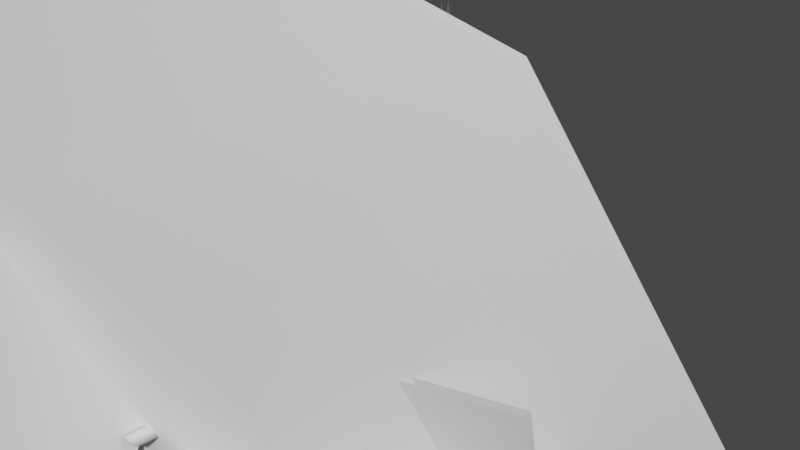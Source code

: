 # Source: FE_leaf_04-03-9.blend  (saved by Blender 3.0.42; exported with 4.5.12 LTS)
import bpy
from mathutils import Matrix  # noqa: F401  (used for matrix-valued properties, if any)

bpy.ops.wm.read_factory_settings(use_empty=True)
scene = bpy.context.scene
scene.name = 'Scene'

# ---- materials (node trees are filled in below, after node groups)
mat_material_009 = bpy.data.materials.new('Material.009')
mat_material_009.use_transparent_shadow = False

# ---- material node trees
mat_material_009.use_nodes = True; mat_material_009.node_tree.nodes.clear()
_N = mat_material_009.node_tree.nodes; _L = mat_material_009.node_tree.links
n0 = _N.new('ShaderNodeBsdfPrincipled'); n0.name = 'Principled BSDF'; n0.location = (10, 300)
n0.distribution = 'GGX'
n0.subsurface_method = 'RANDOM_WALK_SKIN'
n0.inputs[3].default_value = 1.45
n0.inputs[27].default_value = (0.0, 0.0, 0.0, 1.0)
n0.inputs[28].default_value = 1.0
n1 = _N.new('ShaderNodeOutputMaterial'); n1.name = 'Material Output'; n1.location = (300, 300)
_L.new(n0.outputs[0], n1.inputs[0])
n1.is_active_output = True

# ---- world
world_world = bpy.data.worlds.new('World'); scene.world = world_world
world_world.use_nodes = True; world_world.node_tree.nodes.clear()
_N = world_world.node_tree.nodes; _L = world_world.node_tree.links
n0 = _N.new('ShaderNodeOutputWorld'); n0.name = 'World Output'; n0.location = (300, 300)
n1 = _N.new('ShaderNodeBackground'); n1.name = 'Background'; n1.location = (10, 300)
n1.inputs[0].default_value = (0.05088, 0.05088, 0.05088, 1.0)
_L.new(n1.outputs[0], n0.inputs[0])
n0.is_active_output = True
world_world.color = (0.05088, 0.05088, 0.05088)
world_world.use_sun_shadow = False
world_world.sun_shadow_jitter_overblur = 0.0

# ---- meshes
me_fe_earth2_m_gmdl_005 = bpy.data.meshes.new('FE_earth2_M.gmdl.005')
me_fe_earth2_m_gmdl_005.from_pydata([(-0.07003, 0.09849, 6.076e-07), (-0.02594, 0.09849, 0.06096), (3.008e-07, 0.09849, 4.63e-07), (-0.02594, 0.09849, -0.06095), (-0.05185, -0.3759, -0.06292), (-0.07154, -0.3716, -0.02246), (-0.07003, 0.09849, 6.076e-07), (0.2451, -1.851, 0.08441), (0.2378, -1.853, 0.119), (0.2111, -1.866, 0.1028), (0.04653, -0.6404, 0.0578), (0.05989, -0.5304, 0.04866), (-0.02305, -0.5572, 0.05997), (-0.02199, -1.096, 0.0513), (0.04585, -1.102, 0.05112), (0.05382, -0.3498, 0.04435), (-0.02453, -0.3331, 0.05755), (-0.02594, 0.09849, 0.06096), (0.05188, 0.09848, 0.05188), (0.06095, 0.09848, -0.02594), (3.008e-07, 0.09849, 4.63e-07), (0.06095, 0.09848, -0.02594), (3.008e-07, 0.09849, 4.63e-07), (-0.07003, 0.09849, 6.076e-07), (3.008e-07, 0.09849, 4.63e-07), (0.05845, -0.3479, -0.02971), (0.04712, -0.5435, -0.03485), (0.03255, -1.096, -0.01027), (0.03576, -0.6497, -0.03064), (-0.06753, -0.5626, 0.006504), (-0.05128, -0.5358, -0.07716), (-0.03461, -1.095, -0.001333), (-0.2561, -1.65, 0.1039), (-0.2856, -1.631, 0.122), (-0.2868, -1.633, 0.0932), (0.4981, -1.042, 0.2622), (0.4651, -1.07, 0.2384), (0.5294, -1.055, 0.2117), (-0.1466, -1.316, 0.0693), (-0.1156, -1.38, 0.05595), (-0.01702, -1.207, 0.02718), (-0.1496, -1.318, 0.02132), (-0.1739, -1.387, 0.09336), (-0.1817, -1.392, 0.04444), (0.2044, -1.57, 0.07809), (0.2079, -1.559, 0.03245), (0.2259, -0.7613, 0.09039), (0.2561, -0.7031, 0.1202), (0.2785, -0.7117, 0.06511), (-0.415, -0.9791, -0.1552), (-0.3847, -0.9947, -0.1398), (-0.4245, -0.9829, -0.1245), (-0.1322, -0.6357, -0.0777), (-0.1623, -0.6099, -0.1091), (-0.1828, -0.6027, -0.05655), (-0.4245, -0.9829, -0.1245), (0.4658, -1.683, 0.03385), (0.4678, -1.685, 0.05962), (0.4629, -1.715, 0.05673), (0.1579, -1.609, 0.06398), (0.2237, -1.624, 0.03366), (0.2237, -1.623, 0.07929), (0.2259, -0.7613, 0.09039), (0.5294, -1.055, 0.2117), (-0.01702, -1.207, 0.02718), (0.06095, 0.09848, -0.02594), (0.05188, 0.09848, 0.05188), (-0.02594, 0.09849, 0.06096), (-0.01702, -1.207, 0.02718), (-0.4061, -1.444, 0.09436), (-0.407, -1.446, 0.06064), (-0.402, -1.482, 0.09358), (-0.4061, -1.444, 0.09436), (-0.407, -1.446, 0.06064), (-0.4061, -1.444, 0.09436), (-0.2143, -1.574, 0.3068), (-0.6604, -1.322, -0.2776), (-1.292, -1.58, 0.09341), (-0.8464, -1.832, 0.6778), (-0.2127, -1.589, 0.2991), (-0.8448, -1.847, 0.6701), (-1.291, -1.595, 0.0857), (-0.6587, -1.337, -0.2853), (-0.429, -1.322, 0.151), (-0.04574, -2.046, -0.06201), (-0.3768, -2.422, 0.62), (-0.7601, -1.698, 0.833), (-0.4163, -1.318, 0.1595), (-0.7474, -1.694, 0.8415), (-0.3642, -2.418, 0.6285), (-0.0331, -2.041, -0.05356), (0.1371, -1.605, 0.3415), (0.2662, -2.051, -0.2486), (0.2172, -2.654, 0.1965), (0.08812, -2.208, 0.7865), (0.1508, -1.605, 0.344), (0.1019, -2.207, 0.789), (0.231, -2.654, 0.1989), (0.2799, -2.051, -0.2461), (-0.6081, -0.7679, -0.05532), (-0.08179, -1.228, -0.3123), (-0.5813, -1.78, -0.3473), (-1.108, -1.319, -0.09032), (-0.6045, -0.7722, -0.04009), (-1.104, -1.324, -0.07508), (-0.5776, -1.784, -0.332), (-0.07811, -1.233, -0.2971), (-0.5157, -0.8609, -0.4077), (-0.2164, -1.086, 0.2361), (-0.3086, -1.796, 0.03024), (-0.6079, -1.571, -0.6136), (-0.5305, -0.8609, -0.4008), (-0.6226, -1.571, -0.6067), (-0.3233, -1.797, 0.03707), (-0.2311, -1.087, 0.243), (0.7839, -0.8754, 0.0363), (1.229, -1.443, 0.2256), (0.6522, -1.759, 0.5634), (0.2263, -1.186, 0.3714), (0.7873, -0.869, 0.04801), (0.2297, -1.18, 0.3831), (0.6556, -1.752, 0.5751), (1.232, -1.437, 0.2373), (0.2682, -0.8447, 0.5188), (0.6225, -1.229, 1.04), (1.001, -1.587, 0.5169), (0.6425, -1.205, -0.004137), (0.6327, -1.215, -0.004538), (0.9911, -1.597, 0.5165), (0.6127, -1.238, 1.04), (0.2544, -0.8563, 0.5188), (0.317, -1.971, 0.03122), (0.5737, -1.304, 0.0857), (1.209, -1.566, 0.2911), (0.952, -2.233, 0.2366), (0.3131, -1.971, 0.04397), (0.948, -2.232, 0.2494), (1.205, -1.565, 0.3039), (0.5698, -1.304, 0.09846), (0.4464, -1.646, -0.2066), (0.4524, -1.806, 0.491), (1.156, -1.674, 0.515), (1.15, -1.515, -0.1826), (0.4493, -1.661, -0.21), (1.152, -1.53, -0.1861), (1.158, -1.689, 0.5115), (0.4553, -1.82, 0.4875), (-0.04802, -1.964, -0.03637), (0.681, -1.885, 0.03519), (0.7875, -2.406, -0.4756), (0.0584, -2.484, -0.5471), (-0.04793, -1.975, -0.02489), (0.05849, -2.496, -0.5356), (0.7876, -2.417, -0.4641), (0.6811, -1.897, 0.04667), (-0.5604, -1.658, 0.167), (0.1574, -1.594, 0.03997), (0.1429, -2.212, -0.3522), (-0.5749, -2.276, -0.2252), (-0.5573, -1.667, 0.1802), (-0.5718, -2.284, -0.212), (0.146, -2.22, -0.339), (0.1605, -1.603, 0.05316), (1.017, -1.556, 1.08), (0.1087, -1.793, 1.443), (0.2001, -2.043, 0.7546), (0.6766, -1.968, 0.5636), (-0.8098, -1.843, 1.043), (-0.277, -2.148, 0.5436), (-1.196, -1.791, 0.1119), (-0.4823, -2.038, 0.05899), (-0.8207, -1.765, -0.8077), (-0.2872, -1.992, -0.4209), (0.07923, -1.321, -1.165), (0.1856, -1.82, -0.6094), (1.002, -1.384, -0.7685), (0.669, -1.878, -0.4026), (1.381, -1.23, 0.1679), (0.8681, -1.828, 0.08613), (0.2175, -1.78, 0.05613), (1.017, -1.535, 1.08), (0.6766, -1.946, 0.5636), (0.2001, -2.021, 0.7546), (0.1087, -1.772, 1.443), (-0.277, -2.126, 0.5436), (-0.8098, -1.821, 1.043), (-0.4823, -2.017, 0.05899), (-1.196, -1.769, 0.1119), (-0.2872, -1.97, -0.4209), (-0.8207, -1.744, -0.8077), (0.1856, -1.798, -0.6094), (0.07923, -1.299, -1.165), (0.669, -1.857, -0.4026), (1.002, -1.362, -0.7685), (0.8681, -1.806, 0.08613), (1.381, -1.209, 0.1679), (0.2175, -1.758, 0.05613)], [], [(0, 1, 2), (3, 4, 6), (4, 5, 6), (7, 8, 9), (11, 12, 10), (12, 13, 10), (10, 13, 14), (12, 11, 16), (11, 15, 16), (17, 18, 20), (18, 19, 20), (21, 3, 22), (3, 23, 24), (11, 26, 15), (25, 15, 26), (10, 14, 28), (14, 27, 28), (12, 29, 13), (30, 31, 29), (29, 31, 13), (32, 33, 34), (35, 36, 37), (13, 38, 40), (38, 39, 40), (13, 31, 38), (31, 41, 38), (39, 42, 32), (42, 33, 32), (42, 43, 33), (43, 34, 33), (39, 32, 43), (43, 32, 34), (44, 45, 14), (14, 45, 27), (11, 10, 47), (10, 46, 47), (10, 28, 46), (26, 48, 28), (28, 48, 46), (26, 11, 48), (11, 47, 48), (5, 29, 16), (29, 12, 16), (49, 50, 51), (26, 30, 25), (30, 4, 25), (4, 30, 53), (30, 52, 53), (30, 29, 52), (52, 29, 54), (29, 5, 54), (4, 53, 5), (5, 53, 54), (53, 52, 49), (52, 50, 49), (54, 55, 52), (52, 55, 50), (51, 54, 49), (54, 53, 49), (56, 57, 58), (59, 45, 60), (44, 59, 61), (59, 9, 61), (61, 9, 8), (60, 61, 7), (61, 8, 7), (59, 60, 9), (60, 7, 9), (45, 44, 56), (44, 57, 56), (44, 61, 57), (61, 58, 57), (61, 60, 58), (45, 56, 60), (60, 56, 58), (47, 46, 35), (46, 36, 35), (48, 47, 37), (47, 35, 37), (48, 63, 62), (62, 63, 36), (14, 13, 44), (44, 13, 59), (13, 40, 59), (27, 45, 64), (64, 45, 59), (31, 27, 40), (3, 65, 4), (65, 25, 4), (65, 66, 25), (66, 15, 25), (67, 16, 66), (15, 66, 16), (6, 5, 67), (16, 67, 5), (26, 28, 30), (31, 30, 27), (30, 28, 27), (31, 68, 41), (68, 39, 41), (38, 42, 39), (41, 39, 43), (69, 70, 71), (38, 41, 72), (41, 70, 72), (41, 43, 73), (43, 71, 73), (43, 42, 71), (38, 74, 42), (42, 74, 71), (75, 76, 78), (76, 77, 78), (79, 80, 82), (80, 81, 82), (83, 84, 86), (84, 85, 86), (87, 88, 90), (88, 89, 90), (91, 92, 94), (92, 93, 94), (95, 96, 98), (96, 97, 98), (99, 100, 102), (100, 101, 102), (103, 104, 106), (104, 105, 106), (107, 108, 110), (108, 109, 110), (111, 112, 114), (112, 113, 114), (116, 117, 115), (115, 117, 118), (121, 122, 120), (119, 120, 122), (124, 125, 123), (123, 125, 126), (127, 128, 130), (128, 129, 130), (131, 132, 134), (132, 133, 134), (135, 136, 138), (136, 137, 138), (139, 140, 142), (140, 141, 142), (143, 144, 146), (144, 145, 146), (147, 148, 150), (148, 149, 150), (151, 152, 154), (152, 153, 154), (155, 156, 158), (156, 157, 158), (159, 160, 162), (160, 161, 162), (164, 165, 163), (163, 165, 166), (164, 167, 165), (167, 168, 165), (167, 169, 168), (169, 170, 168), (169, 171, 170), (171, 172, 170), (173, 174, 171), (171, 174, 172), (173, 175, 174), (175, 176, 174), (177, 178, 175), (175, 178, 176), (177, 163, 178), (163, 166, 178), (166, 165, 179), (165, 168, 179), (168, 170, 179), (170, 172, 179), (172, 174, 179), (174, 176, 179), (176, 178, 179), (178, 166, 179), (183, 180, 182), (180, 181, 182), (183, 182, 185), (182, 184, 185), (185, 184, 187), (184, 186, 187), (187, 186, 189), (186, 188, 189), (191, 189, 190), (189, 188, 190), (191, 190, 193), (190, 192, 193), (195, 193, 194), (193, 192, 194), (195, 194, 180), (194, 181, 180), (181, 196, 182), (182, 196, 184), (184, 196, 186), (186, 196, 188), (188, 196, 190), (190, 196, 192), (192, 196, 194), (194, 196, 181)])
me_fe_earth2_m_gmdl_005.polygons.foreach_set('use_smooth', [True] * 202)
_uv = me_fe_earth2_m_gmdl_005.uv_layers.new(name='UVMap')
_uv.uv.foreach_set('vector', [0.8745, 0.992, 0.8837, 0.992, 0.8891, 0.992, 0.8837, 0.992, 0.878, 0.8914, 0.8745, 0.992, 0.878, 0.8914, 0.8739, 0.8926, 0.8745, 0.992, 0.9397, 0.5346, 0.9382, 0.5341, 0.9326, 0.5308, 0.9013, 0.8519, 0.884, 0.845, 0.8985, 0.8237, 0.884, 0.845, 0.884, 0.7259, 0.8985, 0.8237, 0.8985, 0.8237, 0.884, 0.7259, 0.8981, 0.7244, 0.884, 0.845, 0.9013, 0.8519, 0.8837, 0.898, 0.9013, 0.8519, 0.9, 0.8981, 0.8837, 0.898, 0.8837, 0.992, 0.8999, 0.992, 0.8891, 0.992, 0.8999, 0.992, 0.9018, 0.992, 0.8891, 0.992, 0.9018, 0.992, 0.8837, 0.992, 0.8891, 0.992, 0.8837, 0.992, 0.8745, 0.992, 0.8891, 0.992, 0.9013, 0.8519, 0.8986, 0.8485, 0.9, 0.8981, 0.9011, 0.8956, 0.9, 0.8981, 0.8986, 0.8485, 0.8985, 0.8237, 0.8981, 0.7244, 0.8963, 0.8213, 0.8981, 0.7244, 0.8954, 0.7259, 0.8963, 0.8213, 0.884, 0.845, 0.8747, 0.8436, 0.884, 0.7259, 0.8781, 0.8505, 0.8813, 0.7261, 0.8747, 0.8436, 0.8747, 0.8436, 0.8813, 0.7261, 0.884, 0.7259, 0.8351, 0.5861, 0.8289, 0.591, 0.8287, 0.5904, 0.9878, 0.7253, 0.9821, 0.7198, 0.9896, 0.7228, 0.884, 0.7259, 0.8579, 0.6717, 0.885, 0.6996, 0.8579, 0.6717, 0.8644, 0.6554, 0.885, 0.6996, 0.884, 0.7259, 0.8813, 0.7261, 0.8579, 0.6717, 0.8813, 0.7261, 0.8573, 0.6711, 0.8579, 0.6717, 0.8644, 0.6554, 0.8522, 0.6536, 0.8351, 0.5861, 0.8522, 0.6536, 0.8289, 0.591, 0.8351, 0.5861, 0.8522, 0.6536, 0.8506, 0.6522, 0.8289, 0.591, 0.8506, 0.6522, 0.8287, 0.5904, 0.8289, 0.591, 0.8644, 0.6554, 0.8351, 0.5861, 0.8506, 0.6522, 0.8506, 0.6522, 0.8351, 0.5861, 0.8287, 0.5904, 0.9312, 0.6067, 0.9319, 0.6095, 0.8981, 0.7244, 0.8981, 0.7244, 0.9319, 0.6095, 0.8954, 0.7259, 0.9013, 0.8519, 0.8985, 0.8237, 0.9417, 0.8088, 0.8985, 0.8237, 0.9366, 0.7966, 0.9417, 0.8088, 0.8985, 0.8237, 0.8963, 0.8213, 0.9366, 0.7966, 0.8986, 0.8485, 0.9439, 0.809, 0.8963, 0.8213, 0.8963, 0.8213, 0.9439, 0.809, 0.9366, 0.7966, 0.8986, 0.8485, 0.9013, 0.8519, 0.9439, 0.809, 0.9013, 0.8519, 0.9417, 0.8088, 0.9439, 0.809, 0.8739, 0.8926, 0.8747, 0.8436, 0.8837, 0.898, 0.8747, 0.8436, 0.884, 0.845, 0.8837, 0.898, 0.8048, 0.7329, 0.8112, 0.7289, 0.8028, 0.7319, 0.8986, 0.8485, 0.8781, 0.8505, 0.9011, 0.8956, 0.8781, 0.8505, 0.878, 0.8914, 0.9011, 0.8956, 0.878, 0.8914, 0.8781, 0.8505, 0.8542, 0.8271, 0.8781, 0.8505, 0.8605, 0.8204, 0.8542, 0.8271, 0.8781, 0.8505, 0.8747, 0.8436, 0.8605, 0.8204, 0.8605, 0.8204, 0.8747, 0.8436, 0.85, 0.8289, 0.8747, 0.8436, 0.8739, 0.8926, 0.85, 0.8289, 0.878, 0.8914, 0.8542, 0.8271, 0.8739, 0.8926, 0.8739, 0.8926, 0.8542, 0.8271, 0.85, 0.8289, 0.8542, 0.8271, 0.8605, 0.8204, 0.8048, 0.7329, 0.8605, 0.8204, 0.8112, 0.7289, 0.8048, 0.7329, 0.85, 0.8289, 0.8028, 0.7319, 0.8605, 0.8204, 0.8605, 0.8204, 0.8028, 0.7319, 0.8112, 0.7289, 0.8028, 0.7319, 0.85, 0.8289, 0.8048, 0.7329, 0.85, 0.8289, 0.8542, 0.8271, 0.8048, 0.7329, 0.9858, 0.5778, 0.9862, 0.5772, 0.9852, 0.5695, 0.9215, 0.5966, 0.9319, 0.6095, 0.9352, 0.5928, 0.9312, 0.6067, 0.9215, 0.5966, 0.9352, 0.593, 0.9215, 0.5966, 0.9326, 0.5308, 0.9352, 0.593, 0.9352, 0.593, 0.9326, 0.5308, 0.9382, 0.5341, 0.9352, 0.5928, 0.9352, 0.593, 0.9397, 0.5346, 0.9352, 0.593, 0.9382, 0.5341, 0.9397, 0.5346, 0.9215, 0.5966, 0.9352, 0.5928, 0.9326, 0.5308, 0.9352, 0.5928, 0.9397, 0.5346, 0.9326, 0.5308, 0.9319, 0.6095, 0.9312, 0.6067, 0.9858, 0.5778, 0.9312, 0.6067, 0.9862, 0.5772, 0.9858, 0.5778, 0.9312, 0.6067, 0.9352, 0.593, 0.9862, 0.5772, 0.9352, 0.593, 0.9852, 0.5695, 0.9862, 0.5772, 0.9352, 0.593, 0.9352, 0.5928, 0.9852, 0.5695, 0.9319, 0.6095, 0.9858, 0.5778, 0.9352, 0.5928, 0.9352, 0.5928, 0.9858, 0.5778, 0.9852, 0.5695, 0.9417, 0.8088, 0.9366, 0.7966, 0.9878, 0.7253, 0.9366, 0.7966, 0.9821, 0.7198, 0.9878, 0.7253, 0.9439, 0.809, 0.9417, 0.8088, 0.9896, 0.7228, 0.9417, 0.8088, 0.9878, 0.7253, 0.9896, 0.7228, 0.9439, 0.809, 0.9896, 0.7228, 0.9366, 0.7966, 0.9366, 0.7966, 0.9896, 0.7228, 0.9821, 0.7198, 0.8981, 0.7244, 0.884, 0.7259, 0.9312, 0.6067, 0.9312, 0.6067, 0.884, 0.7259, 0.9215, 0.5966, 0.884, 0.7259, 0.885, 0.6996, 0.9215, 0.5966, 0.8954, 0.7259, 0.9319, 0.6095, 0.885, 0.6996, 0.885, 0.6996, 0.9319, 0.6095, 0.9215, 0.5966, 0.8813, 0.7261, 0.8954, 0.7259, 0.885, 0.6996, 0.8837, 0.992, 0.9018, 0.992, 0.878, 0.8914, 0.9018, 0.992, 0.9011, 0.8956, 0.878, 0.8914, 0.9018, 0.992, 0.8999, 0.992, 0.9011, 0.8956, 0.8999, 0.992, 0.9, 0.8981, 0.9011, 0.8956, 0.8837, 0.992, 0.8837, 0.898, 0.8999, 0.992, 0.9, 0.8981, 0.8999, 0.992, 0.8837, 0.898, 0.8745, 0.992, 0.8739, 0.8926, 0.8837, 0.992, 0.8837, 0.898, 0.8837, 0.992, 0.8739, 0.8926, 0.8986, 0.8485, 0.8963, 0.8213, 0.8781, 0.8505, 0.8813, 0.7261, 0.8781, 0.8505, 0.8954, 0.7259, 0.8781, 0.8505, 0.8963, 0.8213, 0.8954, 0.7259, 0.8813, 0.7261, 0.885, 0.6996, 0.8573, 0.6711, 0.885, 0.6996, 0.8644, 0.6554, 0.8573, 0.6711, 0.8579, 0.6717, 0.8522, 0.6536, 0.8644, 0.6554, 0.8573, 0.6711, 0.8644, 0.6554, 0.8506, 0.6522, 0.8037, 0.639, 0.8036, 0.6384, 0.8046, 0.6291, 0.8579, 0.6717, 0.8573, 0.6711, 0.8037, 0.639, 0.8573, 0.6711, 0.8036, 0.6384, 0.8037, 0.639, 0.8573, 0.6711, 0.8506, 0.6522, 0.8036, 0.6384, 0.8506, 0.6522, 0.8046, 0.6291, 0.8036, 0.6384, 0.8506, 0.6522, 0.8522, 0.6536, 0.8046, 0.6291, 0.8579, 0.6717, 0.8037, 0.639, 0.8522, 0.6536, 0.8522, 0.6536, 0.8037, 0.639, 0.8046, 0.6291, 0.5003, 0.5001, 0.7539, 0.5001, 0.5003, 0.7438, 0.7539, 0.5001, 0.7539, 0.7438, 0.5003, 0.7438, 0.5003, 0.5001, 0.5003, 0.7438, 0.7539, 0.5001, 0.5003, 0.7438, 0.7539, 0.7438, 0.7539, 0.5001, 0.5027, 0.7497, 0.7307, 0.7497, 0.5027, 0.9934, 0.7307, 0.7497, 0.7307, 0.9934, 0.5027, 0.9934, 0.5027, 0.7497, 0.5027, 0.9934, 0.7307, 0.7497, 0.5027, 0.9934, 0.7307, 0.9934, 0.7307, 0.7497, 0.5027, 0.7497, 0.7307, 0.7497, 0.5027, 0.9934, 0.7307, 0.7497, 0.7307, 0.9934, 0.5027, 0.9934, 0.5027, 0.7497, 0.5027, 0.9934, 0.7307, 0.7497, 0.5027, 0.9934, 0.7307, 0.9934, 0.7307, 0.7497, 0.5003, 0.5001, 0.7539, 0.5001, 0.5003, 0.7438, 0.7539, 0.5001, 0.7539, 0.7438, 0.5003, 0.7438, 0.5003, 0.5001, 0.5003, 0.7438, 0.7539, 0.5001, 0.5003, 0.7438, 0.7539, 0.7438, 0.7539, 0.5001, 0.5003, 0.5001, 0.7539, 0.5001, 0.5003, 0.7438, 0.7539, 0.5001, 0.7539, 0.7438, 0.5003, 0.7438, 0.5003, 0.5001, 0.5003, 0.7438, 0.7539, 0.5001, 0.5003, 0.7438, 0.7539, 0.7438, 0.7539, 0.5001, 0.7307, 0.9934, 0.5027, 0.9934, 0.7307, 0.7497, 0.7307, 0.7497, 0.5027, 0.9934, 0.5027, 0.7497, 0.5027, 0.9934, 0.7307, 0.9934, 0.5027, 0.7497, 0.7307, 0.7497, 0.5027, 0.7497, 0.7307, 0.9934, 0.7307, 0.9934, 0.5027, 0.9934, 0.7307, 0.7497, 0.7307, 0.7497, 0.5027, 0.9934, 0.5027, 0.7497, 0.5027, 0.7497, 0.5027, 0.9934, 0.7307, 0.7497, 0.5027, 0.9934, 0.7307, 0.9934, 0.7307, 0.7497, 0.5027, 0.7497, 0.7307, 0.7497, 0.5027, 0.9934, 0.7307, 0.7497, 0.7307, 0.9934, 0.5027, 0.9934, 0.5027, 0.7497, 0.5027, 0.9934, 0.7307, 0.7497, 0.5027, 0.9934, 0.7307, 0.9934, 0.7307, 0.7497, 0.5003, 0.5001, 0.7539, 0.5001, 0.5003, 0.7438, 0.7539, 0.5001, 0.7539, 0.7438, 0.5003, 0.7438, 0.5003, 0.5001, 0.5003, 0.7438, 0.7539, 0.5001, 0.5003, 0.7438, 0.7539, 0.7438, 0.7539, 0.5001, 0.5003, 0.5001, 0.7539, 0.5001, 0.5003, 0.7438, 0.7539, 0.5001, 0.7539, 0.7438, 0.5003, 0.7438, 0.5003, 0.5001, 0.5003, 0.7438, 0.7539, 0.5001, 0.5003, 0.7438, 0.7539, 0.7438, 0.7539, 0.5001, 0.5003, 0.5001, 0.7539, 0.5001, 0.5003, 0.7438, 0.7539, 0.5001, 0.7539, 0.7438, 0.5003, 0.7438, 0.5003, 0.5001, 0.5003, 0.7438, 0.7539, 0.5001, 0.5003, 0.7438, 0.7539, 0.7438, 0.7539, 0.5001, 0.1389, 0.5088, 0.1889, 0.6256, 0.3425, 0.5065, 0.3425, 0.5065, 0.1889, 0.6256, 0.2953, 0.6243, 0.1389, 0.5088, 0.004673, 0.6545, 0.1889, 0.6256, 0.004673, 0.6545, 0.1145, 0.7017, 0.1889, 0.6256, 0.004673, 0.6545, 0.007054, 0.8581, 0.1145, 0.7017, 0.007054, 0.8581, 0.1157, 0.8081, 0.1145, 0.7017, 0.007054, 0.8581, 0.147, 0.9958, 0.1157, 0.8081, 0.147, 0.9958, 0.1919, 0.8825, 0.1157, 0.8081, 0.3483, 0.998, 0.2983, 0.8813, 0.147, 0.9958, 0.147, 0.9958, 0.2983, 0.8813, 0.1919, 0.8825, 0.3483, 0.998, 0.4905, 0.8523, 0.2983, 0.8813, 0.4905, 0.8523, 0.3727, 0.8051, 0.2983, 0.8813, 0.4881, 0.6487, 0.3714, 0.6987, 0.4905, 0.8523, 0.4905, 0.8523, 0.3714, 0.6987, 0.3727, 0.8051, 0.4881, 0.6487, 0.3425, 0.5065, 0.3714, 0.6987, 0.3425, 0.5065, 0.2953, 0.6243, 0.3714, 0.6987, 0.2953, 0.6243, 0.1889, 0.6256, 0.2436, 0.7534, 0.1889, 0.6256, 0.1145, 0.7017, 0.2436, 0.7534, 0.1145, 0.7017, 0.1157, 0.8081, 0.2436, 0.7534, 0.1157, 0.8081, 0.1919, 0.8825, 0.2436, 0.7534, 0.1919, 0.8825, 0.2983, 0.8813, 0.2436, 0.7534, 0.2983, 0.8813, 0.3727, 0.8051, 0.2436, 0.7534, 0.3727, 0.8051, 0.3714, 0.6987, 0.2436, 0.7534, 0.3714, 0.6987, 0.2953, 0.6243, 0.2436, 0.7534, 0.1389, 0.01132, 0.3425, 0.008939, 0.1889, 0.128, 0.3425, 0.008939, 0.2953, 0.1268, 0.1889, 0.128, 0.1389, 0.01132, 0.1889, 0.128, 0.004673, 0.157, 0.1889, 0.128, 0.1145, 0.2042, 0.004673, 0.157, 0.004673, 0.157, 0.1145, 0.2042, 0.007054, 0.3605, 0.1145, 0.2042, 0.1157, 0.3106, 0.007054, 0.3605, 0.007054, 0.3605, 0.1157, 0.3106, 0.147, 0.4982, 0.1157, 0.3106, 0.1919, 0.385, 0.147, 0.4982, 0.3483, 0.5004, 0.147, 0.4982, 0.2983, 0.3837, 0.147, 0.4982, 0.1919, 0.385, 0.2983, 0.3837, 0.3483, 0.5004, 0.2983, 0.3837, 0.4905, 0.3548, 0.2983, 0.3837, 0.3727, 0.3076, 0.4905, 0.3548, 0.4881, 0.1512, 0.4905, 0.3548, 0.3714, 0.2012, 0.4905, 0.3548, 0.3727, 0.3076, 0.3714, 0.2012, 0.4881, 0.1512, 0.3714, 0.2012, 0.3425, 0.008939, 0.3714, 0.2012, 0.2953, 0.1268, 0.3425, 0.008939, 0.2953, 0.1268, 0.2436, 0.2559, 0.1889, 0.128, 0.1889, 0.128, 0.2436, 0.2559, 0.1145, 0.2042, 0.1145, 0.2042, 0.2436, 0.2559, 0.1157, 0.3106, 0.1157, 0.3106, 0.2436, 0.2559, 0.1919, 0.385, 0.1919, 0.385, 0.2436, 0.2559, 0.2983, 0.3837, 0.2983, 0.3837, 0.2436, 0.2559, 0.3727, 0.3076, 0.3727, 0.3076, 0.2436, 0.2559, 0.3714, 0.2012, 0.3714, 0.2012, 0.2436, 0.2559, 0.2953, 0.1268])
me_fe_earth2_m_gmdl_005.materials.append(mat_material_009)
me_fe_earth2_m_gmdl_005.use_remesh_fix_poles = True
me_fe_earth2_m_gmdl_005.use_remesh_preserve_attributes = False
me_fe_earth2_m_gmdl_005.use_paint_bone_selection = False
me_fe_earth2_m_gmdl_005.use_paint_mask_vertex = True
me_fe_earth2_m_gmdl_005.update()
arm_armature = bpy.data.armatures.new('Armature')  # bones are not reproduced

# ---- objects
ob_0_927743_l_49_9807_f_53_7002 = bpy.data.objects.new('0,927743 L 49,9807 F 53,7002', me_fe_earth2_m_gmdl_005)
ob_armature = bpy.data.objects.new('Armature', arm_armature)

# ---- transforms, parenting, visibility, modifiers, constraints
ob_0_927743_l_49_9807_f_53_7002.parent = ob_armature
ob_0_927743_l_49_9807_f_53_7002.location = (0.0, 0.0, 0.0)
_vg = ob_0_927743_l_49_9807_f_53_7002.vertex_groups.new(name='Bone')
for _i, _w in zip([0, 1, 2, 3, 4, 5, 6, 7, 8, 9, 10, 11, 12, 13, 14, 15, 16, 17, 18, 19, 20, 21, 22, 23, 24, 25, 26, 27, 28, 29, 30, 31, 32, 33, 34, 35, 36, 37, 38, 39, 40, 41, 42, 43, 44, 45, 46, 47, 48, 49, 50, 51, 52, 53, 54, 55, 56, 57, 58, 59, 60, 61, 62, 63, 64, 65, 66, 67, 68, 69, 70, 71, 72, 73, 74, 75, 76, 77, 78, 79, 80, 81, 82, 83, 84, 85, 86, 87, 88, 89, 90, 91, 92, 93, 94, 95, 96, 97, 98, 99, 100, 101, 102, 103, 104, 105, 106, 107, 108, 109, 110, 111, 112, 113, 114, 115, 116, 117, 118, 119, 120, 121, 122, 123, 124, 125, 126, 127, 128, 129, 130, 131, 132, 133, 134, 135, 136, 137, 138, 139, 140, 141, 142, 143, 144, 145, 146, 147, 148, 149, 150, 151, 152, 153, 154, 155, 156, 157, 158, 159, 160, 161, 162, 163, 164, 165, 166, 167, 168, 169, 170, 171, 172, 173, 174, 175, 176, 177, 178, 179, 180, 181, 182, 183, 184, 185, 186, 187, 188, 189, 190, 191, 192, 193, 194, 195, 196], [1.0, 1.0, 1.0, 1.0, 0.0, 0.0, 1.0, 0.0001453, 0.0, 7.284e-05, 0.001493, 0.01035, 0.00202, 0.045, 0.045, 0.07, 0.2, 1.0, 1.0, 1.0, 1.0, 1.0, 1.0, 1.0, 1.0, 0.12, 1.729e-06, 0.045, 2.265e-06, 0.004917, 0.001661, 0.045, 0.0, 0.0, 0.0, 0.0, 0.0, 0.0, 0.005684, 0.0, 0.01302, 0.0, 0.01173, 0.0, 0.0, 0.0, 0.1165, 0.1122, 0.1165, 0.0, 0.0, 0.0, 0.001208, 0.0006166, 0.006709, 0.0, 0.0, 0.0, 0.0, 0.0, 0.0, 0.0, 0.1165, 0.0, 0.013, 1.0, 1.0, 1.0, 0.013, 0.0, 0.0, 0.0, 0.0, 0.0, 0.0, 1.734e-05, 0.0, 2.503e-06, 0.002243, 8.035e-05, 0.0, 0.0, 0.0, 0.0, 1.019e-05, 4.59e-06, 0.0, 0.0, 0.0, 0.0, 0.0, 0.0007622, 4.344e-05, 0.0, 0.0002319, 1.127e-05, 1.872e-05, 0.0, 0.0, 0.0, 0.008664, 2.754e-05, 0.0, 0.0001999, 8.911e-05, 0.0, 0.0003426, 3.308e-05, 0.0001627, 0.0, 7.725e-05, 0.0, 0.0, 0.0, 0.009544, 0.0, 0.0, 0.0, 0.0, 0.0, 0.0, 0.0, 0.0, 0.0, 0.0, 0.0, 0.0, 0.0, 0.0, 0.0, 0.0, 0.0, 0.0, 0.0, 0.0, 0.0, 0.0, 0.0, 0.0, 0.0, 0.0, 0.0, 0.0, 0.0, 0.0, 0.0, 0.0, 0.0, 1.413e-05, 1.073e-06, 0.0, 1.192e-06, 0.0, 0.0, 0.0, 0.0, 0.0, 0.0, 0.0, 0.0007077, 2.134e-05, 3.994e-06, 2.93e-05, 0.0, 0.0001084, 0.0, 0.0, 0.0, 9e-06, 0.0, 3.672e-05, 3.237e-05, 6.986e-05, 0.0, 0.0, 5.245e-06, 0.0, 3.636e-06, 2.325e-06, 3.576e-06, 8.523e-06, 0.0, 0.0001572, 0.000155, 0.0, 0.0, 0.0001377, 0.0, 0.0, 0.0, 0.000185, 0.0, 0.0008804, 0.0, 0.0, 0.0002338, 0.0]): _vg.add([_i], _w, 'REPLACE')
_vg = ob_0_927743_l_49_9807_f_53_7002.vertex_groups.new(name='Bone.001')
for _i, _w in zip([4, 5, 10, 11, 12, 15, 16, 25, 26, 28, 29, 30, 46, 47, 48, 52, 53, 54, 62, 163, 164, 165, 166, 167, 168, 169, 170, 171, 172, 173, 174, 175, 176, 177, 178, 179, 180, 181, 182, 183, 184, 185, 186, 187, 188, 189, 190, 191, 192, 193, 194, 195, 196], [1.0, 1.0, 0.9985, 0.9897, 0.998, 0.93, 0.8, 0.88, 1.0, 1.0, 0.9951, 0.9983, 0.645, 0.6648, 0.645, 0.4988, 0.4994, 0.4933, 0.645, 0.0, 0.0, 0.0, 0.0, 0.0, 0.0, 0.0, 0.0, 0.0, 0.0, 0.0, 0.0, 0.0, 0.0, 0.0, 0.0, 0.0, 0.0, 0.0, 0.0, 0.0, 0.0, 0.0, 0.0, 0.0, 0.0, 0.0, 0.0, 0.0, 0.0, 0.0, 0.0, 0.0, 0.0]): _vg.add([_i], _w, 'REPLACE')
_vg = ob_0_927743_l_49_9807_f_53_7002.vertex_groups.new(name='Bone.002')
for _i, _w in zip([0, 1, 2, 3, 4, 5, 6, 7, 8, 9, 10, 11, 12, 13, 14, 15, 16, 17, 18, 19, 20, 21, 22, 23, 24, 25, 26, 27, 28, 29, 30, 31, 32, 33, 34, 35, 36, 37, 38, 39, 40, 41, 42, 43, 44, 45, 46, 47, 48, 49, 50, 51, 52, 53, 54, 55, 56, 57, 58, 59, 60, 61, 62, 63, 64, 65, 66, 67, 68, 69, 70, 71, 72, 73, 74, 75, 76, 77, 78, 79, 80, 81, 82, 83, 84, 85, 86, 87, 88, 89, 90, 91, 92, 93, 94, 95, 96, 97, 98, 99, 100, 101, 102, 103, 104, 105, 106, 107, 108, 109, 110, 111, 112, 113, 114, 115, 116, 117, 118, 119, 120, 121, 122, 123, 124, 125, 126, 127, 128, 129, 130, 131, 132, 133, 134, 135, 136, 137, 138, 139, 140, 141, 142, 143, 144, 145, 146, 147, 148, 149, 150, 151, 152, 153, 154, 155, 156, 157, 158, 159, 160, 161, 162, 163, 164, 165, 166, 167, 168, 169, 170, 171, 172, 173, 174, 175, 176, 177, 178, 179, 180, 181, 182, 183, 184, 185, 186, 187, 188, 189, 190, 191, 192, 193, 194, 195, 196], [0.0, 0.0, 0.0, 0.0, 0.0, 0.0, 0.0, 0.9999, 1.0, 0.9999, 0.0, 0.0, 0.0, 0.955, 0.955, 0.0, 0.0, 0.0, 0.0, 0.0, 0.0, 0.0, 0.0, 0.0, 0.0, 0.0, 0.0, 0.955, 0.0, 0.0, 0.0, 0.955, 1.0, 1.0, 1.0, 0.0, 0.0, 0.0, 0.9943, 1.0, 0.987, 1.0, 0.9883, 1.0, 1.0, 1.0, 0.0, 0.0, 0.0, 0.0, 0.0, 0.0, 0.0, 0.0, 0.0, 0.0, 1.0, 1.0, 1.0, 1.0, 1.0, 1.0, 0.0, 0.0, 0.987, 0.0, 0.0, 0.0, 0.987, 1.0, 1.0, 1.0, 1.0, 1.0, 1.0, 1.0, 1.0, 1.0, 0.9978, 0.9999, 1.0, 1.0, 1.0, 1.0, 1.0, 1.0, 1.0, 1.0, 1.0, 1.0, 1.0, 0.9992, 1.0, 1.0, 0.9998, 1.0, 1.0, 1.0, 1.0, 0.0, 0.0, 0.0, 0.0, 0.0, 0.0, 0.0, 0.0, 0.0, 0.0, 0.0, 0.0, 0.0, 4.959e-05, 0.0, 0.0, 0.0, 0.0, 0.0, 0.0, 0.0, 0.0, 0.0, 0.0, 0.0, 0.0, 0.0, 0.0, 0.0, 0.0, 0.0, 0.0, 1.0, 1.0, 1.0, 1.0, 1.0, 1.0, 0.9995, 0.9982, 1.0, 1.0, 1.0, 1.0, 1.0, 1.0, 1.0, 1.0, 1.0, 1.0, 1.0, 1.0, 1.0, 1.0, 1.0, 1.0, 1.0, 1.0, 1.0, 1.0, 0.9993, 1.0, 1.0, 1.0, 1.0, 0.9999, 1.0, 1.0, 1.0, 1.0, 1.0, 1.0, 1.0, 0.9999, 1.0, 1.0, 1.0, 1.0, 1.0, 1.0, 1.0, 1.0, 1.0, 0.9998, 0.9998, 1.0, 1.0, 0.9999, 1.0, 1.0, 1.0, 0.9998, 1.0, 0.9991, 1.0, 1.0, 0.9998, 1.0]): _vg.add([_i], _w, 'REPLACE')
_vg = ob_0_927743_l_49_9807_f_53_7002.vertex_groups.new(name='Bone.008')
for _i, _w in zip([0, 1, 2, 3, 4, 5, 6, 7, 8, 9, 10, 11, 12, 13, 14, 15, 16, 17, 18, 19, 20, 21, 22, 23, 24, 25, 26, 27, 28, 29, 30, 31, 32, 33, 34, 35, 36, 37, 38, 39, 40, 41, 42, 43, 44, 45, 46, 47, 48, 49, 50, 51, 52, 53, 54, 55, 56, 57, 58, 59, 60, 61, 62, 63, 64, 65, 66, 67, 68, 69, 70, 71, 72, 73, 74, 75, 76, 77, 78, 79, 80, 81, 82, 83, 84, 85, 86, 87, 88, 89, 90, 91, 92, 93, 94, 95, 96, 97, 98, 99, 100, 101, 102, 103, 104, 105, 106, 107, 108, 109, 110, 111, 112, 113, 114, 115, 116, 117, 118, 119, 120, 121, 122, 123, 124, 125, 126, 127, 128, 129, 130, 131, 132, 133, 134, 135, 136, 137, 138, 139, 140, 141, 142, 143, 144, 145, 146, 147, 148, 149, 150, 151, 152, 153, 154, 155, 156, 157, 158, 159, 160, 161, 162, 163, 164, 165, 166, 167, 168, 169, 170, 171, 172, 173, 174, 175, 176, 177, 178, 179, 180, 181, 182, 183, 184, 185, 186, 187, 188, 189, 190, 191, 192, 193, 194, 195, 196], [0.0, 0.0, 0.0, 0.0, 0.0, 0.0, 0.0, 0.0, 0.0, 0.0, 0.0, 0.0, 0.0, 0.0, 0.0, 0.0, 0.0, 0.0, 0.0, 0.0, 0.0, 0.0, 0.0, 0.0, 0.0, 0.0, 0.0, 0.0, 0.0, 0.0, 0.0, 0.0, 0.0, 0.0, 0.0, 1.0, 1.0, 1.0, 0.0, 0.0, 0.0, 0.0, 0.0, 0.0, 0.0, 0.0, 0.2385, 0.223, 0.2385, 1.0, 1.0, 1.0, 0.5, 0.5, 0.5, 1.0, 0.0, 0.0, 0.0, 0.0, 0.0, 0.0, 0.2385, 1.0, 0.0, 0.0, 0.0, 0.0, 0.0, 0.0, 0.0, 0.0, 0.0, 0.0, 0.0, 0.0, 0.0, 0.0, 0.0, 0.0, 0.0, 0.0, 0.0, 0.0, 0.0, 0.0, 0.0, 0.0, 0.0, 0.0, 0.0, 0.0, 0.0, 0.0, 0.0, 0.0, 0.0, 0.0, 0.0, 1.0, 0.9913, 1.0, 1.0, 0.9998, 0.9999, 1.0, 0.9997, 1.0, 0.9998, 1.0, 0.9999, 1.0, 1.0, 1.0, 0.9905, 1.0, 1.0, 1.0, 1.0, 1.0, 1.0, 1.0, 1.0, 1.0, 1.0, 1.0, 1.0, 1.0, 1.0, 1.0, 1.0, 0.0, 0.0, 0.0, 0.0, 0.0, 0.0, 0.0004941, 0.00183, 0.0, 0.0, 0.0, 0.0, 0.0, 0.0, 0.0, 0.0, 0.0, 0.0, 0.0, 0.0, 0.0, 0.0, 0.0, 0.0, 0.0, 0.0, 0.0, 0.0, 0.0, 0.0, 0.0, 0.0, 0.0, 0.0, 0.0, 0.0, 0.0, 0.0, 0.0, 0.0, 0.0, 0.0, 0.0, 0.0, 0.0, 0.0, 0.0, 0.0, 0.0, 0.0, 0.0, 0.0, 0.0, 0.0, 0.0, 0.0, 0.0, 0.0, 0.0, 0.0, 0.0, 0.0, 0.0, 0.0, 0.0, 0.0]): _vg.add([_i], _w, 'REPLACE')
_m = ob_0_927743_l_49_9807_f_53_7002.modifiers.new('Armature', 'ARMATURE')
_m.object = ob_armature
ob_armature.location = (0.0, 0.0, 0.0)

# ---- collection membership
scene.collection.objects.link(ob_0_927743_l_49_9807_f_53_7002)
scene.collection.objects.link(ob_armature)

# ---- scene / render settings (as saved in the file)
scene.frame_start = 1; scene.frame_end = 250; scene.frame_set(0)
scene.render.engine = 'BLENDER_EEVEE_NEXT'
scene.cycles.sampling_pattern = 'TABULATED_SOBOL'
scene.cycles.use_light_tree = False
scene.view_settings.view_transform = 'Filmic'
bpy.context.view_layer.update()

# ---- added for rendering (the .blend has no active camera and no usable light): camera, sun
cam_auto = bpy.data.cameras.new('AutoCamera')
cam_auto.lens = 50.0
cam_auto.sensor_width = 36.0
cam_auto.clip_end = 1000.0
ob_auto_camera = bpy.data.objects.new('AutoCamera', cam_auto)
scene.collection.objects.link(ob_auto_camera)
ob_auto_camera.location = (1.96907, -2.99851, 1.65964)
ob_auto_camera.rotation_euler = (1.09748, -7.21219e-08, 0.694738)
scene.camera = ob_auto_camera
light_auto_sun = bpy.data.lights.new('AutoSun', 'SUN')
light_auto_sun.energy = 3.0
light_auto_sun.angle = 0.0523599
ob_auto_sun = bpy.data.objects.new('AutoSun', light_auto_sun)
scene.collection.objects.link(ob_auto_sun)
ob_auto_sun.rotation_euler = (0.872665, 0.174533, 0.523599)
bpy.context.view_layer.update()
